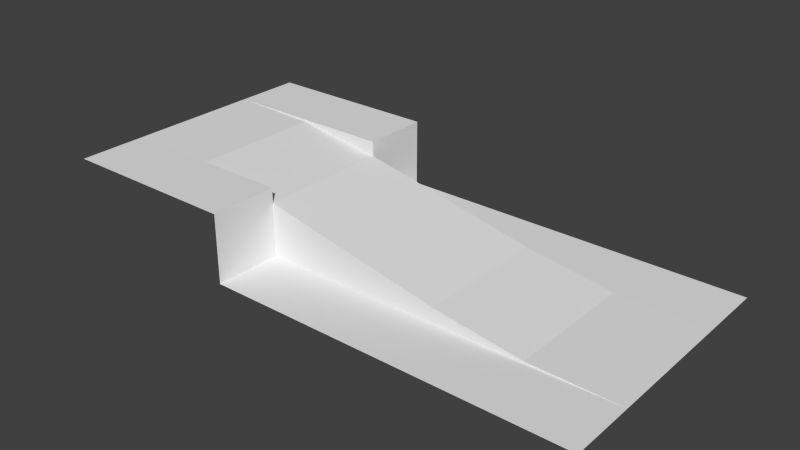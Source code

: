 # Source: hill_down.blend  (saved by Blender 2.74.0; exported with 4.5.12 LTS)
import bpy
from mathutils import Matrix  # noqa: F401  (used for matrix-valued properties, if any)

bpy.ops.wm.read_factory_settings(use_empty=True)
scene = bpy.context.scene
scene.name = 'Scene'

# ---- collections
col_collection_1 = bpy.data.collections.new('Collection 1'); scene.collection.children.link(col_collection_1)

# ---- materials (node trees are filled in below, after node groups)
mat_material_005 = bpy.data.materials.new('Material.005')
mat_material_005.alpha_threshold = 0.0
mat_material_005.use_transparent_shadow = False
mat_material_005.roughness = 0.5
mat_material_006 = bpy.data.materials.new('Material.006')
mat_material_006.alpha_threshold = 0.0
mat_material_006.use_transparent_shadow = False
mat_material_006.roughness = 0.5

# ---- material node trees

# ---- world
world_world = bpy.data.worlds.new('World'); scene.world = world_world
world_world.color = (0.05088, 0.05088, 0.05088)
world_world.use_sun_shadow = False
world_world.sun_shadow_jitter_overblur = 0.0
world_world.cycles.sampling_method = 'MANUAL'
world_world.cycles.sample_map_resolution = 256

# ---- meshes
me_plane_002 = bpy.data.meshes.new('Plane.002')
me_plane_002.from_pydata([(8.0, 1.0, -1.0), (8.0, -1.0, -1.0), (8.0, -0.67, -1.0), (6.667, -0.67, -0.974), (0.0, -0.67, 0.0), (0.0, -1.0, 0.0), (0.0, 1.0, 0.0), (0.0, 0.67, 0.0), (5.333, -0.67, -0.7796), (4.0, -0.67, -0.5), (2.667, -0.67, -0.2204), (1.333, -0.67, -0.02597), (6.667, 1.0, -0.974), (4.0, 0.67, -0.5), (8.0, 0.67, -1.0), (1.333, 0.67, -0.02597), (2.667, 0.67, -0.2204), (5.333, 0.67, -0.7796), (4.0, 1.0, -0.5), (5.333, 1.0, -0.7796), (6.667, 0.67, -0.974), (2.667, 1.0, -0.2204), (1.333, 1.0, -0.02597), (1.333, -1.0, -0.02597), (2.667, -1.0, -0.2204), (4.0, -1.0, -0.5), (5.333, -1.0, -0.7796), (6.667, -1.0, -0.974), (0.0, 2.0, 0.0), (8.0, 2.0, -1.0), (2.667, 1.0, 0.0), (2.667, 2.0, 0.0), (1.333, 1.0, 0.0), (1.333, 2.0, 0.0), (6.667, 1.0, -1.0), (6.667, 2.0, -1.0), (5.333, 1.0, -1.0), (5.333, 2.0, -1.0), (2.667, 1.0, -1.0), (2.667, 2.0, -1.0), (0.0, -2.0, 0.0), (8.0, -2.0, -1.0), (6.667, -1.0, -1.0), (6.667, -2.0, -1.0), (5.333, -1.0, -1.0), (5.333, -2.0, -1.0), (4.0, -1.0, -1.0), (4.0, -2.0, -1.0), (2.667, -1.0, -1.0), (2.667, -2.0, -1.0), (1.333, -1.0, 0.0), (1.333, -2.0, 0.0), (2.667, -1.0, 0.0), (2.667, -2.0, 0.0)], [], [(22, 15, 16, 21), (20, 3, 2, 14), (18, 13, 17, 19), (3, 27, 1, 2), (6, 7, 15, 22), (21, 16, 13, 18), (12, 20, 14, 0), (19, 17, 20, 12), (4, 5, 23, 11), (11, 23, 24, 10), (10, 24, 25, 9), (9, 25, 26, 8), (8, 26, 27, 3), (7, 4, 11, 15), (15, 11, 10, 16), (16, 10, 9, 13), (13, 9, 8, 17), (17, 8, 3, 20), (32, 30, 31, 33), (6, 32, 33, 28), (6, 22, 32), (22, 21, 30, 32), (0, 29, 35, 34), (34, 35, 37, 36), (0, 34, 12), (12, 34, 36, 19), (49, 24, 53), (18, 38, 21), (39, 31, 21), (30, 21, 31), (18, 19, 36), (38, 39, 21), (38, 18, 36), (39, 38, 36, 37), (53, 24, 52), (1, 42, 43, 41), (42, 44, 45, 43), (44, 46, 47, 45), (46, 48, 49, 47), (5, 40, 51, 50), (50, 51, 53, 52), (5, 50, 23), (23, 50, 52, 24), (1, 27, 42), (27, 26, 44, 42), (26, 25, 46, 44), (46, 25, 48), (25, 24, 48), (49, 48, 24)])
me_plane_002.polygons.foreach_set('material_index', [0, 1, 0, 0, 0, 0, 0, 0, 0, 0, 0, 0, 0, 1, 1, 1, 1, 1, 0, 0, 0, 0, 0, 0, 0, 0, 0, 0, 0, 0, 0, 0, 0, 0, 0, 0, 0, 0, 0, 0, 0, 0, 0, 0, 0, 0, 0, 0, 0])
me_plane_002.materials.append(mat_material_005)
me_plane_002.materials.append(mat_material_006)
me_plane_002.use_remesh_preserve_volume = False
me_plane_002.use_remesh_preserve_attributes = False
me_plane_002.use_mirror_vertex_groups = False
me_plane_002.update()

# ---- objects
ob_master_hill = bpy.data.objects.new('Master_hill', me_plane_002)

# ---- transforms, parenting, visibility, modifiers, constraints
ob_master_hill.location = (0.0, 0.0, 0.0)
ob_master_hill.scale = (0.5, 0.5, 0.5)
ob_master_hill.lineart.crease_threshold = 0.0

# ---- collection membership
col_collection_1.objects.link(ob_master_hill)

# ---- scene / render settings (as saved in the file)
scene.frame_start = 1; scene.frame_end = 250; scene.frame_set(1)
scene.render.engine = 'BLENDER_EEVEE_NEXT'
scene.render.resolution_percentage = 50
scene.render.dither_intensity = 0.0
scene.cycles.use_denoising = False
scene.cycles.samples = 10
scene.cycles.sampling_pattern = 'TABULATED_SOBOL'
scene.cycles.light_sampling_threshold = 0.0
scene.cycles.use_adaptive_sampling = False
scene.cycles.use_light_tree = False
scene.cycles.blur_glossy = 0.0
scene.cycles.pixel_filter_type = 'GAUSSIAN'
scene.cycles.sample_clamp_indirect = 0.0
scene.view_settings.view_transform = 'Standard'
bpy.context.view_layer.update()

# ---- added for rendering (the .blend has no active camera and no usable light): camera, sun
cam_auto = bpy.data.cameras.new('AutoCamera')
cam_auto.lens = 50.0
cam_auto.sensor_width = 36.0
cam_auto.clip_end = 1000.0
ob_auto_camera = bpy.data.objects.new('AutoCamera', cam_auto)
scene.collection.objects.link(ob_auto_camera)
ob_auto_camera.location = (6.16351, -4.99621, 3.08081)
ob_auto_camera.rotation_euler = (1.09748, -7.21219e-08, 0.694738)
scene.camera = ob_auto_camera
light_auto_sun = bpy.data.lights.new('AutoSun', 'SUN')
light_auto_sun.energy = 3.0
light_auto_sun.angle = 0.0523599
ob_auto_sun = bpy.data.objects.new('AutoSun', light_auto_sun)
scene.collection.objects.link(ob_auto_sun)
ob_auto_sun.rotation_euler = (0.872665, 0.174533, 0.523599)
bpy.context.view_layer.update()
